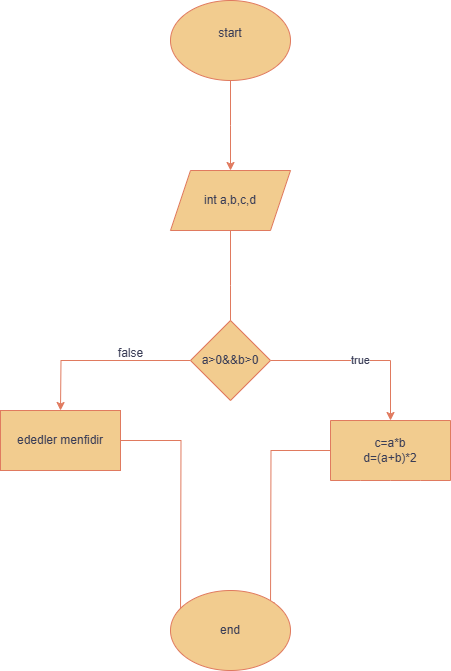

The diagram above was exported from draw.io. Its source (the exported page's mxGraphModel, read from the mxfile embedded in the PNG):
<mxGraphModel dx="1426" dy="755" grid="1" gridSize="10" guides="1" tooltips="1" connect="1" arrows="1" fold="1" page="1" pageScale="1" pageWidth="850" pageHeight="1100" math="0" shadow="0">
  <root>
    <mxCell id="0" />
    <mxCell id="1" parent="0" />
    <mxCell id="SDPlxn_nbJ5Lh5970jco-2" style="edgeStyle=orthogonalEdgeStyle;rounded=0;orthogonalLoop=1;jettySize=auto;html=1;exitX=0.5;exitY=1;exitDx=0;exitDy=0;strokeColor=#E07A5F;fontColor=#393C56;fillColor=#F2CC8F;" edge="1" parent="1" source="SDPlxn_nbJ5Lh5970jco-1">
      <mxGeometry relative="1" as="geometry">
        <mxPoint x="430" y="220" as="targetPoint" />
      </mxGeometry>
    </mxCell>
    <mxCell id="SDPlxn_nbJ5Lh5970jco-1" value="start&lt;div&gt;&lt;br&gt;&lt;/div&gt;" style="ellipse;whiteSpace=wrap;html=1;strokeColor=#E07A5F;fontColor=#393C56;fillColor=#F2CC8F;" vertex="1" parent="1">
      <mxGeometry x="370" y="50" width="120" height="80" as="geometry" />
    </mxCell>
    <mxCell id="SDPlxn_nbJ5Lh5970jco-4" style="edgeStyle=orthogonalEdgeStyle;rounded=0;orthogonalLoop=1;jettySize=auto;html=1;strokeColor=#E07A5F;fontColor=#393C56;fillColor=#F2CC8F;" edge="1" parent="1" source="SDPlxn_nbJ5Lh5970jco-3">
      <mxGeometry relative="1" as="geometry">
        <mxPoint x="430" y="390" as="targetPoint" />
      </mxGeometry>
    </mxCell>
    <mxCell id="SDPlxn_nbJ5Lh5970jco-3" value="int a,b,c,d" style="shape=parallelogram;perimeter=parallelogramPerimeter;whiteSpace=wrap;html=1;fixedSize=1;strokeColor=#E07A5F;fontColor=#393C56;fillColor=#F2CC8F;" vertex="1" parent="1">
      <mxGeometry x="370" y="220" width="120" height="60" as="geometry" />
    </mxCell>
    <mxCell id="KbHDWvyEtq4dlyvulep1-1" value="true" style="edgeStyle=orthogonalEdgeStyle;rounded=0;orthogonalLoop=1;jettySize=auto;html=1;exitX=1;exitY=0.5;exitDx=0;exitDy=0;strokeColor=#E07A5F;fontColor=#393C56;fillColor=#F2CC8F;" edge="1" parent="1" source="SDPlxn_nbJ5Lh5970jco-5" target="KbHDWvyEtq4dlyvulep1-2">
      <mxGeometry relative="1" as="geometry">
        <mxPoint x="590" y="490" as="targetPoint" />
      </mxGeometry>
    </mxCell>
    <mxCell id="KbHDWvyEtq4dlyvulep1-3" style="edgeStyle=orthogonalEdgeStyle;rounded=0;orthogonalLoop=1;jettySize=auto;html=1;strokeColor=#E07A5F;fontColor=#393C56;fillColor=#F2CC8F;" edge="1" parent="1" source="SDPlxn_nbJ5Lh5970jco-5">
      <mxGeometry relative="1" as="geometry">
        <mxPoint x="260" y="460" as="targetPoint" />
      </mxGeometry>
    </mxCell>
    <mxCell id="SDPlxn_nbJ5Lh5970jco-5" value="a&amp;gt;0&amp;amp;&amp;amp;b&amp;gt;0" style="rhombus;whiteSpace=wrap;html=1;strokeColor=#E07A5F;fontColor=#393C56;fillColor=#F2CC8F;" vertex="1" parent="1">
      <mxGeometry x="390" y="370" width="80" height="80" as="geometry" />
    </mxCell>
    <mxCell id="KbHDWvyEtq4dlyvulep1-7" style="edgeStyle=orthogonalEdgeStyle;rounded=0;orthogonalLoop=1;jettySize=auto;html=1;strokeColor=#E07A5F;fontColor=#393C56;fillColor=#F2CC8F;" edge="1" parent="1" source="KbHDWvyEtq4dlyvulep1-2">
      <mxGeometry relative="1" as="geometry">
        <mxPoint x="470" y="660" as="targetPoint" />
      </mxGeometry>
    </mxCell>
    <mxCell id="KbHDWvyEtq4dlyvulep1-2" value="c=a*b&lt;div&gt;d=(a+b)*2&lt;/div&gt;" style="shape=document;whiteSpace=wrap;html=1;boundedLbl=1;strokeColor=#E07A5F;fontColor=#393C56;fillColor=#F2CC8F;size=0;" vertex="1" parent="1">
      <mxGeometry x="530" y="470" width="120" height="60" as="geometry" />
    </mxCell>
    <mxCell id="KbHDWvyEtq4dlyvulep1-6" style="edgeStyle=orthogonalEdgeStyle;rounded=0;orthogonalLoop=1;jettySize=auto;html=1;strokeColor=#E07A5F;fontColor=#393C56;fillColor=#F2CC8F;" edge="1" parent="1" source="KbHDWvyEtq4dlyvulep1-4">
      <mxGeometry relative="1" as="geometry">
        <mxPoint x="380" y="670" as="targetPoint" />
      </mxGeometry>
    </mxCell>
    <mxCell id="KbHDWvyEtq4dlyvulep1-4" value="ededler menfidir" style="rounded=0;whiteSpace=wrap;html=1;strokeColor=#E07A5F;fontColor=#393C56;fillColor=#F2CC8F;" vertex="1" parent="1">
      <mxGeometry x="200" y="460" width="120" height="60" as="geometry" />
    </mxCell>
    <mxCell id="KbHDWvyEtq4dlyvulep1-5" value="false" style="text;html=1;align=center;verticalAlign=middle;resizable=0;points=[];autosize=1;strokeColor=none;fillColor=none;fontColor=#393C56;" vertex="1" parent="1">
      <mxGeometry x="305" y="388" width="50" height="30" as="geometry" />
    </mxCell>
    <mxCell id="KbHDWvyEtq4dlyvulep1-8" value="end" style="ellipse;whiteSpace=wrap;html=1;strokeColor=#E07A5F;fontColor=#393C56;fillColor=#F2CC8F;" vertex="1" parent="1">
      <mxGeometry x="370" y="640" width="120" height="80" as="geometry" />
    </mxCell>
  </root>
</mxGraphModel>